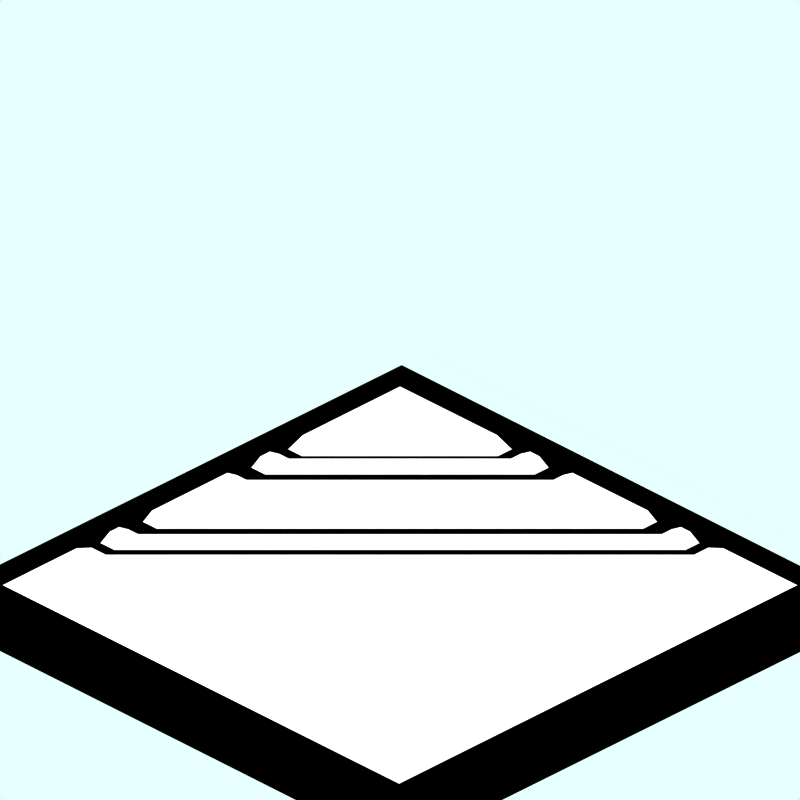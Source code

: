# Source: nw-diagonal-snow.blend  (saved by Blender 2.63.0; exported with 4.5.12 LTS)
import bpy
from mathutils import Matrix  # noqa: F401  (used for matrix-valued properties, if any)

bpy.ops.wm.read_factory_settings(use_empty=True)
scene = bpy.context.scene
scene.name = 'Scene'

# ---- collections
col_collection_1 = bpy.data.collections.new('Collection 1'); scene.collection.children.link(col_collection_1)
col_collection_2 = bpy.data.collections.new('Collection 2'); scene.collection.children.link(col_collection_2)
col_collection_2.hide_render = True
col_collection_2.hide_viewport = True
col_collection_3 = bpy.data.collections.new('Collection 3'); scene.collection.children.link(col_collection_3)

# ---- materials (node trees are filled in below, after node groups)
mat_transparent = bpy.data.materials.new('Transparent')
mat_transparent.alpha_threshold = 0.0
mat_transparent.preview_render_type = 'FLAT'
mat_transparent.diffuse_color = (0.0, 0.0, 0.0, 1.0)
mat_transparent.roughness = 0.5
mat_transparent.line_color = (0.0, 0.0, 0.0, 1.0)
mat_snow = bpy.data.materials.new('Snow')
mat_snow.alpha_threshold = 0.0
mat_snow.preview_render_type = 'FLAT'
mat_snow.roughness = 0.5
mat_snow.line_color = (0.0, 0.0, 0.0, 1.0)

# ---- material node trees

# ---- world
world_world = bpy.data.worlds.new('World'); scene.world = world_world
world_world.color = (0.9059, 1.0, 1.0)
world_world.use_sun_shadow = False
world_world.sun_shadow_jitter_overblur = 0.0
world_world.cycles.sampling_method = 'MANUAL'
world_world.cycles.sample_map_resolution = 256

# ---- cameras
cam_camera_001 = bpy.data.cameras.new('Camera.001')
cam_camera_001.type = 'ORTHO'
cam_camera_001.passepartout_alpha = 0.2
cam_camera_001.clip_end = 100.0
cam_camera_001.lens = 35.0
cam_camera_001.sensor_width = 32.0
cam_camera_001.sensor_height = 18.0
cam_camera_001.ortho_scale = 12.0
cam_camera_001.display_size = 5.91
cam_camera_001.show_passepartout = False
cam_camera_001.show_safe_areas = True
cam_camera_001.dof.focus_distance = 0.0
cam_camera_001.dof.aperture_fstop = 128.0

# ---- lights
light_lamp = bpy.data.lights.new('Lamp', 'SUN')
light_lamp.transmission_factor = 0.0
light_lamp.angle = 1.571
light_lamp.energy = 0.028
light_lamp.shadow_buffer_clip_start = 0.5
light_lamp.shadow_soft_size = 1.0
light_lamp.shadow_cascade_max_distance = 1000.0
light_lamp.cycles.use_multiple_importance_sampling = False

# ---- meshes
me_plane_005 = bpy.data.meshes.new('Plane.005')
me_plane_005.from_pydata([(5.25, 5.06, -0.09987), (5.25, -5.25, -0.09987), (-5.06, -5.25, -0.09987), (-5.06, 5.06, -0.09987)], [], [(0, 3, 2, 1)])
me_plane_005.materials.append(mat_transparent)
me_plane_005.use_remesh_preserve_volume = False
me_plane_005.use_remesh_preserve_attributes = False
me_plane_005.use_mirror_vertex_groups = False
me_plane_005.update()
me_circle_010 = bpy.data.meshes.new('Circle.010')
me_circle_010.from_pydata([(-1.98, -4.06, -0.01213), (-4.06, -1.98, -0.01213), (-2.3, -4.06, 0.1079), (-4.06, -2.3, 0.1079), (-2.95, -4.06, 0.1079), (-4.06, -2.95, 0.1079), (-4.06, -4.059, 0.1079), (-1.98, -4.36, -0.01213), (-2.3, -4.36, 0.1079), (-2.95, -4.36, 0.1079), (-4.06, -4.359, 0.1079), (-4.36, -1.98, -0.01213), (-4.36, -2.3, 0.1079), (-4.36, -2.95, 0.1079), (-4.36, -4.059, 0.1079), (-4.36, -4.359, 0.1079)], [], [(2, 4, 5, 3), (0, 2, 3, 1), (6, 5, 4), (8, 9, 4, 2), (9, 10, 6, 4), (7, 8, 2, 0), (15, 14, 6, 10), (14, 13, 5, 6), (1, 3, 12, 11), (3, 5, 13, 12)])
me_circle_010.materials.append(mat_snow)
me_circle_010.use_remesh_preserve_volume = False
me_circle_010.use_remesh_preserve_attributes = False
me_circle_010.use_mirror_vertex_groups = False
me_circle_010.update()
me_circle_028 = bpy.data.meshes.new('Circle.028')
me_circle_028.from_pydata([(3.076, -4.061, 0.1079), (-4.06, 3.075, 0.1079), (2.5, -4.06, 0.1079), (-4.06, 2.5, 0.1079), (-4.06, 2.18, -0.01213), (2.18, -4.06, -0.01213), (-1.2, -4.06, -0.01213), (-4.06, -1.2, -0.01213), (1.8, -4.06, 0.1079), (-4.06, 1.8, 0.1079), (-4.06, 1.4, -0.01213), (1.4, -4.06, -0.01213), (-1.8, -4.06, -0.01213), (-4.06, -1.8, -0.01213), (-1.398, -4.06, 0.1079), (-4.06, -1.398, 0.1079), (-0.7, -4.06, 0.1079), (-4.06, -0.7, 0.1079), (2.0, -4.06, -0.01213), (-4.06, 2.0, -0.01213), (1.1, -4.06, -0.01213), (-4.06, 1.1, -0.01213), (-4.06, 1.6, 0.1079), (1.6, -4.06, 0.1079), (-4.06, 0.9, 0.1079), (0.9, -4.06, 0.1079), (-0.9, -4.06, -0.01213), (-4.06, -0.9, -0.01213), (-1.6, -4.06, 0.1079), (-4.06, -1.6, 0.1079), (3.076, -4.361, 0.1079), (2.5, -4.36, 0.1079), (2.18, -4.36, -0.01213), (-1.2, -4.36, -0.01213), (1.8, -4.36, 0.1079), (1.4, -4.36, -0.01213), (-1.8, -4.36, -0.01213), (-1.398, -4.36, 0.1079), (-0.7, -4.36, 0.1079), (2.0, -4.36, -0.01213), (1.1, -4.36, -0.01213), (1.6, -4.36, 0.1079), (0.9, -4.36, 0.1079), (-0.9, -4.36, -0.01213), (-1.6, -4.36, 0.1079), (-4.36, 3.075, 0.1079), (-4.36, 2.5, 0.1079), (-4.36, 2.18, -0.01213), (-4.36, -1.2, -0.01213), (-4.36, 1.8, 0.1079), (-4.36, 1.4, -0.01213), (-4.36, -1.8, -0.01213), (-4.36, -1.398, 0.1079), (-4.36, -0.7, 0.1079), (-4.36, 2.0, -0.01213), (-4.36, 1.1, -0.01213), (-4.36, 1.6, 0.1079), (-4.36, 0.9, 0.1079), (-4.36, -0.9, -0.01213), (-4.36, -1.6, 0.1079), (3.082, 3.064, 0.1084), (-4.06, 4.075, 0.1079), (-4.36, 4.075, 0.1079), (3.082, 4.064, 0.1084), (4.076, -4.061, 0.1079), (4.076, -4.361, 0.1079), (4.082, 3.064, 0.1084), (4.082, 4.064, 0.1084)], [], [(17, 27, 58, 53), (12, 13, 29, 28), (14, 28, 29, 15), (6, 14, 15, 7), (16, 26, 27, 17), (16, 17, 24, 25), (20, 25, 24, 21), (10, 22, 23, 11), (8, 23, 22, 9), (8, 9, 19, 18), (2, 5, 4, 3), (0, 2, 3, 1), (38, 43, 26, 16), (31, 32, 5, 2), (16, 25, 42, 38), (30, 31, 2, 0), (40, 42, 25, 20), (12, 28, 44, 36), (11, 23, 41, 35), (37, 44, 28, 14), (34, 41, 23, 8), (33, 37, 14, 6), (8, 18, 39, 34), (59, 52, 51), (7, 15, 52, 48), (49, 54, 19, 9), (52, 59, 29, 15), (9, 22, 56, 49), (13, 29, 59, 51), (50, 56, 22, 10), (21, 24, 57, 55), (1, 3, 46, 45), (53, 57, 24, 17), (51, 52, 15, 13), (3, 4, 47, 46), (0, 1, 60), (62, 61, 1, 45), (61, 63, 60, 1), (66, 64, 0, 60), (67, 66, 60, 63), (64, 65, 30, 0)])
me_circle_028.materials.append(mat_snow)
me_circle_028.use_remesh_preserve_volume = False
me_circle_028.use_remesh_preserve_attributes = False
me_circle_028.use_mirror_vertex_groups = False
me_circle_028.update()
me_sphere = bpy.data.meshes.new('Sphere')
me_sphere.from_pydata([(-1.333e-06, 1.25e-06, 31.62), (-22.88, 16.62, 14.14), (8.74, 26.9, 14.14), (28.28, 4.856e-07, 14.14), (-8.74, 26.9, -14.14), (22.88, 16.62, -14.14), (-28.28, -7.508e-07, -14.14), (1.432e-06, -1.515e-06, -31.62), (-13.45, 9.772, 26.9), (5.137, 15.81, 26.9), (-8.313, 25.58, 16.63), (-26.9, 5.941e-07, 16.63), (16.63, 1.043e-06, 26.9), (21.76, 15.81, 16.63), (-30.08, 9.772, -1.941e-06), (-18.59, 25.58, -2.13e-06), (4.973e-08, 31.62, -1.581e-06), (18.59, 25.58, -5.047e-07), (30.08, 9.772, 6.886e-07), (-21.76, 15.81, -16.63), (8.313, 25.58, -16.63), (26.9, -8.593e-07, -16.63), (-16.63, -1.308e-06, -26.9), (-5.137, 15.81, -26.9), (13.45, 9.772, -26.9), (-24.33, 17.68, -2.035e-06), (-20.73, 21.1, 7.071), (-21.46, 21.63, -2.082e-06), (-19.66, 23.34, 3.536), (-22.53, 19.39, 3.536), (-22.9, 19.65, -2.059e-06), (-20.02, 23.61, -2.106e-06), (-20.2, 22.22, 5.303), (-19.12, 24.46, 1.768), (-21.63, 20.25, 5.303), (-23.43, 18.53, 1.768), (-20.56, 22.49, 1.768), (-21.1, 21.37, 3.536), (-22.0, 20.51, 1.768), (-22.18, 20.64, -2.071e-06), (-20.74, 22.62, -2.094e-06), (-19.93, 22.78, 4.419), (-19.39, 23.9, 2.652), (-22.08, 19.82, 4.419), (-22.98, 18.96, 2.652), (-21.01, 22.06, 0.8839), (-20.11, 22.92, 2.652), (-21.82, 20.38, 3.536), (-20.38, 22.36, 3.536), (-21.73, 21.07, 0.8839), (-22.26, 19.95, 2.652), (-20.29, 23.05, 0.8839), (-19.57, 24.04, 0.8839), (-19.84, 23.48, 1.768), (-20.83, 21.93, 2.652), (-21.55, 20.94, 2.652), (-21.28, 21.5, 1.768), (-23.16, 19.09, 0.8839), (-22.45, 20.08, 0.8839), (-22.71, 19.52, 1.768), (-21.37, 20.81, 4.419), (-20.65, 21.8, 4.419), (-20.92, 21.24, 5.303), (-6.725, 4.886, 29.26), (-18.17, 13.2, 20.52), (2.569, 7.906, 29.26), (6.939, 21.36, 20.52), (0.2137, 26.24, 15.38), (-15.6, 21.1, 15.38), (-24.89, 8.312, 15.38), (-29.18, 4.886, -7.071), (-26.48, 13.2, 7.071), (-13.66, 26.24, -7.071), (4.37, 29.26, 7.071), (-4.37, 29.26, -7.071), (13.66, 26.24, 7.071), (20.73, 21.1, -7.071), (-25.02, 7.906, -15.38), (-15.25, 21.36, -15.38), (-0.2137, 26.24, -15.38), (15.6, 21.1, -15.38), (-22.45, -1.03e-06, -20.52), (-8.313, -1.412e-06, -29.26), (-6.939, 21.36, -20.52), (-2.569, 7.906, -29.26), (18.17, 13.2, -20.52), (6.725, 4.886, -29.26), (-10.88, 17.68, 21.76), (-4.156, 12.79, 26.9), (-1.588, 20.7, 21.76), (-20.17, 4.886, 21.76), (-28.49, 4.886, 8.313), (-4.156, 28.6, 8.313), (-13.45, 25.58, 8.313), (-9.294, 28.6, -1.855e-06), (-25.92, 12.79, -8.313), (-20.17, 20.7, -8.313), (4.156, 28.6, -8.313), (9.294, 28.6, -1.043e-06), (13.45, 25.58, -8.313), (-13.45, 15.81, -21.76), (-19.19, 7.906, -21.76), (-10.88, 7.906, -26.9), (10.88, 17.68, -21.76), (1.588, 20.7, -21.76), (4.156, 12.79, -26.9), (-19.08, 24.81, 0.4419)], [], [(9, 13, 12), (3, 12, 13), (18, 3, 13), (13, 17, 18), (21, 18, 5), (30, 25, 19), (26, 32, 10), (25, 35, 1), (34, 26, 1), (31, 40, 19), (40, 27, 19), (27, 39, 19), (39, 30, 19), (32, 41, 10), (41, 28, 10), (28, 42, 10), (42, 33, 10), (51, 36, 45), (45, 40, 51), (31, 51, 40), (40, 45, 27), (51, 31, 52), (52, 53, 51), (36, 51, 53), (53, 52, 33), (42, 28, 46), (46, 53, 42), (33, 42, 53), (53, 46, 36), (54, 36, 46), (46, 48, 54), (37, 54, 48), (48, 46, 28), (54, 37, 55), (55, 56, 54), (36, 54, 56), (56, 55, 38), (49, 27, 45), (45, 56, 49), (38, 49, 56), (56, 45, 36), (50, 38, 55), (55, 47, 50), (29, 50, 47), (47, 55, 37), (30, 57, 25), (57, 35, 25), (57, 30, 58), (58, 59, 57), (35, 57, 59), (59, 58, 38), (50, 29, 44), (44, 59, 50), (38, 50, 59), (59, 44, 35), (49, 38, 58), (58, 39, 49), (27, 49, 39), (39, 58, 30), (60, 34, 43), (43, 47, 60), (37, 60, 47), (47, 43, 29), (60, 37, 61), (61, 62, 60), (34, 60, 62), (62, 61, 32), (34, 62, 26), (62, 32, 26), (41, 32, 61), (61, 48, 41), (28, 41, 48), (48, 61, 37), (35, 44, 1), (44, 29, 1), (29, 43, 1), (43, 34, 1), (68, 10, 87), (87, 64, 68), (1, 68, 64), (64, 87, 8), (88, 8, 87), (87, 89, 88), (9, 88, 89), (89, 87, 10), (67, 2, 66), (66, 89, 67), (10, 67, 89), (89, 66, 9), (88, 9, 65), (65, 63, 88), (8, 88, 63), (65, 0, 63), (90, 11, 69), (69, 64, 90), (8, 90, 64), (64, 69, 1), (9, 66, 13), (66, 2, 13), (0, 65, 12), (65, 9, 12), (91, 14, 71), (71, 69, 91), (11, 91, 69), (69, 71, 1), (92, 16, 73), (73, 67, 92), (10, 92, 67), (67, 73, 2), (92, 10, 93), (93, 94, 92), (16, 92, 94), (94, 93, 15), (72, 4, 74), (74, 94, 72), (15, 72, 94), (94, 74, 16), (17, 76, 18), (76, 5, 18), (2, 75, 13), (75, 17, 13), (77, 19, 95), (95, 70, 77), (6, 77, 70), (70, 95, 14), (78, 4, 72), (72, 96, 78), (19, 78, 96), (96, 72, 15), (79, 20, 97), (97, 74, 79), (4, 79, 74), (74, 97, 16), (98, 16, 97), (97, 99, 98), (17, 98, 99), (99, 97, 20), (80, 5, 76), (76, 99, 80), (20, 80, 99), (99, 76, 17), (98, 17, 75), (75, 73, 98), (16, 98, 73), (73, 75, 2), (100, 23, 83), (83, 78, 100), (19, 100, 78), (78, 83, 4), (100, 19, 101), (101, 102, 100), (23, 100, 102), (102, 101, 22), (82, 7, 84), (84, 102, 82), (22, 82, 102), (102, 84, 23), (81, 22, 101), (101, 77, 81), (6, 81, 77), (77, 101, 19), (103, 24, 85), (85, 80, 103), (20, 103, 80), (80, 85, 5), (103, 20, 104), (104, 105, 103), (24, 103, 105), (105, 104, 23), (84, 7, 86), (86, 105, 84), (23, 84, 105), (105, 86, 24), (83, 23, 104), (104, 79, 83), (4, 83, 79), (79, 104, 20), (5, 85, 21), (85, 24, 21), (14, 95, 25), (95, 19, 25), (1, 71, 25), (71, 14, 25), (10, 68, 26), (68, 1, 26), (19, 96, 31), (96, 15, 31), (15, 93, 33), (93, 10, 33), (52, 106, 33), (106, 15, 33), (15, 106, 31), (106, 52, 31)])
me_sphere.use_remesh_preserve_volume = False
me_sphere.use_remesh_preserve_attributes = False
me_sphere.use_mirror_vertex_groups = False
me_sphere.update()

# ---- objects
ob_plane_005 = bpy.data.objects.new('Plane.005', me_plane_005)
ob_circle_009 = bpy.data.objects.new('Circle.009', me_circle_010)
ob_circle_025 = bpy.data.objects.new('Circle.025', me_circle_028)
ob_camera = bpy.data.objects.new('Camera', cam_camera_001)
ob_sphere = bpy.data.objects.new('Sphere', me_sphere)
ob_lamp_001 = bpy.data.objects.new('Lamp.001', light_lamp)

# ---- transforms, parenting, visibility, modifiers, constraints
ob_plane_005.location = (0.0, -1.355e-20, 7.941e-23)
ob_plane_005.rotation_euler = (3.395e-09, -1.042e-09, -12.57)
ob_plane_005.lock_rotations_4d = False
ob_plane_005.empty_display_type = 'ARROWS'
ob_plane_005.color = (0.0, 0.0, 0.0, 1.0)
ob_plane_005.lineart.crease_threshold = 0.0
ob_circle_009.location = (5.684e-14, 5.082e-21, -2.647e-23)
ob_circle_009.rotation_euler = (1.677e-09, 2.633e-09, -7.854)
ob_circle_009.lock_rotations_4d = False
ob_circle_009.empty_display_type = 'ARROWS'
ob_circle_009.color = (0.0, 0.0, 0.0, 1.0)
ob_circle_009.lineart.crease_threshold = 0.0
ob_circle_025.location = (5.684e-14, 5.082e-21, -2.647e-23)
ob_circle_025.rotation_euler = (1.677e-09, 2.633e-09, -7.854)
ob_circle_025.lock_rotations_4d = False
ob_circle_025.empty_display_type = 'ARROWS'
ob_circle_025.color = (0.0, 0.0, 0.0, 1.0)
ob_circle_025.lineart.crease_threshold = 0.0
ob_camera.location = (10.0, -10.0, 11.6)
ob_camera.rotation_euler = (1.047, 0.0, 0.7854)
ob_camera.lock_rotations_4d = False
ob_camera.empty_display_type = 'ARROWS'
ob_camera.color = (0.0, 0.0, 0.0, 1.0)
ob_camera.lineart.crease_threshold = 0.0
ob_sphere.location = (-0.02993, 0.1261, 0.07312)
ob_sphere.rotation_euler = (1.571, -0.0, 1.571)
ob_sphere.lock_rotations_4d = False
ob_sphere.empty_display_type = 'ARROWS'
ob_sphere.color = (0.0, 0.0, 0.0, 1.0)
ob_sphere.show_instancer_for_render = False
ob_sphere.instance_type = 'VERTS'
ob_sphere.use_instance_vertices_rotation = True
ob_sphere.lineart.crease_threshold = 0.0
ob_lamp_001.parent = ob_sphere
ob_lamp_001.matrix_parent_inverse = Matrix(((-4.371e-08, 1.0, -2.118e-22, -0.1261), (4.371e-08, 1.911e-15, 1.0, -0.07312), (1.0, 4.371e-08, -4.371e-08, 0.02993), (0.0, 0.0, 0.0, 1.0)))
ob_lamp_001.location = (-0.02993, 0.1261, 0.07312)
ob_lamp_001.rotation_euler = (1.571, -0.0, 1.571)
ob_lamp_001.lock_rotations_4d = False
ob_lamp_001.empty_display_type = 'ARROWS'
ob_lamp_001.color = (0.0, 0.0, 0.0, 1.0)
ob_lamp_001.lineart.crease_threshold = 0.0

# ---- collection membership
col_collection_1.objects.link(ob_plane_005)
col_collection_1.objects.link(ob_circle_009)
col_collection_1.objects.link(ob_circle_025)
col_collection_2.objects.link(ob_camera)
col_collection_3.objects.link(ob_sphere)
col_collection_3.objects.link(ob_lamp_001)

# ---- scene / render settings (as saved in the file)
scene.camera = ob_camera
scene.frame_start = 1; scene.frame_end = 250; scene.frame_set(11)
scene.render.engine = 'BLENDER_EEVEE_NEXT'
scene.render.image_settings.color_mode = 'RGB'
scene.render.image_settings.compression = 90
scene.render.resolution_x = 128
scene.render.resolution_y = 128
scene.render.pixel_aspect_x = 100.0
scene.render.pixel_aspect_y = 100.0
scene.render.fps = 25
scene.render.dither_intensity = 0.0
scene.render.use_compositing = False
scene.render.use_sequencer = False
scene.render.bake_margin = 2
scene.render.bake_bias = 0.0
scene.render.use_stamp_time = False
scene.render.use_stamp_date = False
scene.render.use_stamp_frame = False
scene.render.use_stamp_camera = False
scene.render.use_stamp_scene = False
scene.render.use_stamp_filename = False
scene.render.use_stamp_render_time = False
scene.render.stamp_font_size = 0
scene.cycles.use_denoising = False
scene.cycles.samples = 10
scene.cycles.sampling_pattern = 'TABULATED_SOBOL'
scene.cycles.light_sampling_threshold = 0.0
scene.cycles.use_adaptive_sampling = False
scene.cycles.use_light_tree = False
scene.cycles.blur_glossy = 0.0
scene.cycles.volume_bounces = 1
scene.cycles.pixel_filter_type = 'GAUSSIAN'
scene.cycles.sample_clamp_indirect = 0.0
scene.view_settings.view_transform = 'Raw'
bpy.context.view_layer.update()
